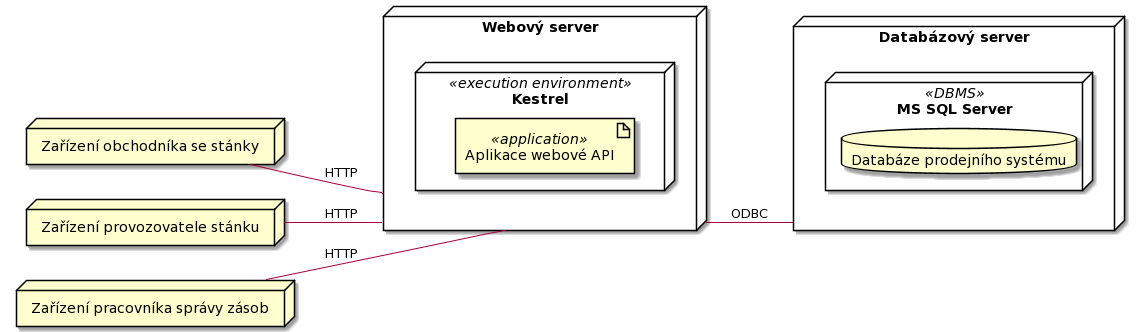

The diagram above was rendered by PlantUML. Its source (embedded in the PNG):
@startuml
left to right direction

node "Zařízení obchodníka se stánky" as StandsOwnerDevice

node "Zařízení provozovatele stánku" as StandManagerDevice

node "Zařízení pracovníka správy zásob" as WarehouseWorkerDevice

node "Webový server" as WebServer {

node Kestrel <<execution environment>> {

artifact "Aplikace webové API" <<application>>

}

}

StandsOwnerDevice -- WebServer : HTTP

StandManagerDevice -- WebServer : HTTP

WarehouseWorkerDevice -- WebServer : HTTP

node "Databázový server" as DbServer {

node "MS SQL Server" <<DBMS>> {

database "Databáze prodejního systému"

}

}

WebServer -- DbServer : ODBC
@enduml